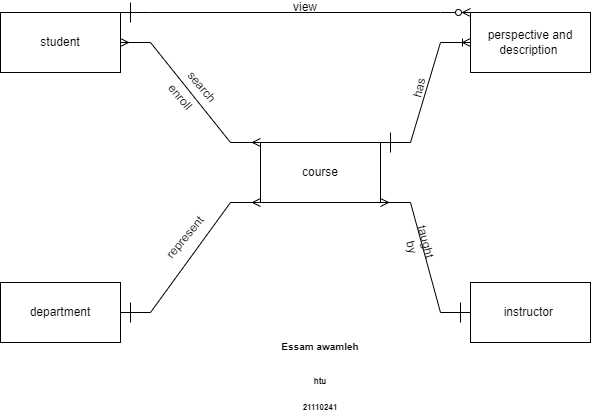

The diagram above was exported from draw.io. Its source (the exported page's mxGraphModel, read from the mxfile embedded in the PNG):
<mxGraphModel dx="1062" dy="653" grid="1" gridSize="10" guides="1" tooltips="1" connect="1" arrows="1" fold="1" page="1" pageScale="1" pageWidth="850" pageHeight="1100" math="0" shadow="0" extFonts="Permanent Marker^https://fonts.googleapis.com/css?family=Permanent+Marker">
  <root>
    <mxCell id="0" />
    <mxCell id="1" parent="0" />
    <mxCell id="mpO5lHyJ5iGqmS2ktag4-1" value="perspective and description&amp;nbsp;" style="rounded=0;whiteSpace=wrap;html=1;" vertex="1" parent="1">
      <mxGeometry x="630" y="100" width="120" height="60" as="geometry" />
    </mxCell>
    <mxCell id="mpO5lHyJ5iGqmS2ktag4-2" value="student" style="rounded=0;whiteSpace=wrap;html=1;" vertex="1" parent="1">
      <mxGeometry x="160" y="100" width="120" height="60" as="geometry" />
    </mxCell>
    <mxCell id="mpO5lHyJ5iGqmS2ktag4-3" value="department" style="rounded=0;whiteSpace=wrap;html=1;" vertex="1" parent="1">
      <mxGeometry x="160" y="370" width="120" height="60" as="geometry" />
    </mxCell>
    <mxCell id="mpO5lHyJ5iGqmS2ktag4-4" value="instructor&amp;nbsp;" style="rounded=0;whiteSpace=wrap;html=1;" vertex="1" parent="1">
      <mxGeometry x="630" y="370" width="120" height="60" as="geometry" />
    </mxCell>
    <mxCell id="mpO5lHyJ5iGqmS2ktag4-5" value="course" style="rounded=0;whiteSpace=wrap;html=1;" vertex="1" parent="1">
      <mxGeometry x="420" y="230" width="120" height="60" as="geometry" />
    </mxCell>
    <mxCell id="mpO5lHyJ5iGqmS2ktag4-6" value="" style="edgeStyle=entityRelationEdgeStyle;fontSize=12;html=1;endArrow=ERmany;startArrow=ERmany;rounded=0;exitX=1;exitY=0.5;exitDx=0;exitDy=0;entryX=0;entryY=0;entryDx=0;entryDy=0;" edge="1" parent="1" source="mpO5lHyJ5iGqmS2ktag4-2" target="mpO5lHyJ5iGqmS2ktag4-5">
      <mxGeometry width="100" height="100" relative="1" as="geometry">
        <mxPoint x="450" y="400" as="sourcePoint" />
        <mxPoint x="550" y="300" as="targetPoint" />
      </mxGeometry>
    </mxCell>
    <mxCell id="mpO5lHyJ5iGqmS2ktag4-7" value="search" style="text;html=1;strokeColor=none;fillColor=none;align=center;verticalAlign=middle;whiteSpace=wrap;rounded=0;rotation=50;" vertex="1" parent="1">
      <mxGeometry x="339.27" y="170" width="45" height="10" as="geometry" />
    </mxCell>
    <mxCell id="mpO5lHyJ5iGqmS2ktag4-8" value="enroll" style="text;html=1;strokeColor=none;fillColor=none;align=center;verticalAlign=middle;whiteSpace=wrap;rounded=0;rotation=50;" vertex="1" parent="1">
      <mxGeometry x="320" y="180" width="40" height="10" as="geometry" />
    </mxCell>
    <mxCell id="mpO5lHyJ5iGqmS2ktag4-9" value="" style="edgeStyle=entityRelationEdgeStyle;fontSize=12;html=1;endArrow=ERmany;rounded=0;entryX=0;entryY=1;entryDx=0;entryDy=0;entryPerimeter=0;exitX=1;exitY=0.5;exitDx=0;exitDy=0;" edge="1" parent="1" source="mpO5lHyJ5iGqmS2ktag4-3" target="mpO5lHyJ5iGqmS2ktag4-5">
      <mxGeometry width="100" height="100" relative="1" as="geometry">
        <mxPoint x="280" y="379" as="sourcePoint" />
        <mxPoint x="550" y="300" as="targetPoint" />
      </mxGeometry>
    </mxCell>
    <mxCell id="mpO5lHyJ5iGqmS2ktag4-10" value="represent" style="text;html=1;strokeColor=none;fillColor=none;align=center;verticalAlign=middle;whiteSpace=wrap;rounded=0;rotation=-50;" vertex="1" parent="1">
      <mxGeometry x="320" y="320" width="50" height="10" as="geometry" />
    </mxCell>
    <mxCell id="mpO5lHyJ5iGqmS2ktag4-11" value="" style="endArrow=none;html=1;rounded=0;" edge="1" parent="1">
      <mxGeometry width="50" height="50" relative="1" as="geometry">
        <mxPoint x="290" y="410" as="sourcePoint" />
        <mxPoint x="290" y="390" as="targetPoint" />
        <Array as="points" />
      </mxGeometry>
    </mxCell>
    <mxCell id="mpO5lHyJ5iGqmS2ktag4-13" value="" style="edgeStyle=entityRelationEdgeStyle;fontSize=12;html=1;endArrow=ERmany;rounded=0;entryX=1;entryY=1;entryDx=0;entryDy=0;exitX=0;exitY=0.5;exitDx=0;exitDy=0;" edge="1" parent="1" source="mpO5lHyJ5iGqmS2ktag4-4" target="mpO5lHyJ5iGqmS2ktag4-5">
      <mxGeometry width="100" height="100" relative="1" as="geometry">
        <mxPoint x="500" y="374.5" as="sourcePoint" />
        <mxPoint x="640" y="275.5" as="targetPoint" />
      </mxGeometry>
    </mxCell>
    <mxCell id="mpO5lHyJ5iGqmS2ktag4-14" value="&lt;div&gt;taught&amp;nbsp;&lt;/div&gt;&lt;div&gt;by&lt;/div&gt;" style="text;html=1;strokeColor=none;fillColor=none;align=center;verticalAlign=middle;whiteSpace=wrap;rounded=0;rotation=75;" vertex="1" parent="1">
      <mxGeometry x="555.34" y="320" width="47.54" height="26.36" as="geometry" />
    </mxCell>
    <mxCell id="mpO5lHyJ5iGqmS2ktag4-15" value="" style="endArrow=none;html=1;rounded=0;" edge="1" parent="1">
      <mxGeometry width="50" height="50" relative="1" as="geometry">
        <mxPoint x="620" y="410" as="sourcePoint" />
        <mxPoint x="620" y="390" as="targetPoint" />
        <Array as="points" />
      </mxGeometry>
    </mxCell>
    <mxCell id="mpO5lHyJ5iGqmS2ktag4-16" value="" style="edgeStyle=entityRelationEdgeStyle;fontSize=12;html=1;endArrow=ERoneToMany;rounded=0;entryX=0;entryY=0.5;entryDx=0;entryDy=0;exitX=1;exitY=0;exitDx=0;exitDy=0;" edge="1" parent="1" source="mpO5lHyJ5iGqmS2ktag4-5" target="mpO5lHyJ5iGqmS2ktag4-1">
      <mxGeometry width="100" height="100" relative="1" as="geometry">
        <mxPoint x="510" y="370" as="sourcePoint" />
        <mxPoint x="610" y="270" as="targetPoint" />
      </mxGeometry>
    </mxCell>
    <mxCell id="mpO5lHyJ5iGqmS2ktag4-18" value="" style="endArrow=none;html=1;rounded=0;" edge="1" parent="1">
      <mxGeometry width="50" height="50" relative="1" as="geometry">
        <mxPoint x="550" y="240" as="sourcePoint" />
        <mxPoint x="550" y="220" as="targetPoint" />
        <Array as="points" />
      </mxGeometry>
    </mxCell>
    <mxCell id="mpO5lHyJ5iGqmS2ktag4-19" value="has" style="text;html=1;strokeColor=none;fillColor=none;align=center;verticalAlign=middle;whiteSpace=wrap;rounded=0;rotation=-75;" vertex="1" parent="1">
      <mxGeometry x="570" y="175" width="18.23" as="geometry" />
    </mxCell>
    <mxCell id="mpO5lHyJ5iGqmS2ktag4-24" value="" style="edgeStyle=entityRelationEdgeStyle;fontSize=12;html=1;endArrow=ERzeroToMany;endFill=1;rounded=0;entryX=0;entryY=0;entryDx=0;entryDy=0;exitX=1;exitY=0;exitDx=0;exitDy=0;" edge="1" parent="1" source="mpO5lHyJ5iGqmS2ktag4-2" target="mpO5lHyJ5iGqmS2ktag4-1">
      <mxGeometry width="100" height="100" relative="1" as="geometry">
        <mxPoint x="280" y="180" as="sourcePoint" />
        <mxPoint x="380" y="80" as="targetPoint" />
      </mxGeometry>
    </mxCell>
    <mxCell id="mpO5lHyJ5iGqmS2ktag4-25" value="" style="endArrow=none;html=1;rounded=0;" edge="1" parent="1">
      <mxGeometry width="50" height="50" relative="1" as="geometry">
        <mxPoint x="290" y="110" as="sourcePoint" />
        <mxPoint x="290" y="90" as="targetPoint" />
        <Array as="points" />
      </mxGeometry>
    </mxCell>
    <mxCell id="mpO5lHyJ5iGqmS2ktag4-26" value="view" style="text;html=1;strokeColor=none;fillColor=none;align=center;verticalAlign=middle;whiteSpace=wrap;rounded=0;" vertex="1" parent="1">
      <mxGeometry x="450" y="90" width="30" height="10" as="geometry" />
    </mxCell>
    <mxCell id="mpO5lHyJ5iGqmS2ktag4-28" value="&lt;h1&gt;&lt;font style=&quot;font-size: 10px;&quot;&gt;Essam awamleh&lt;/font&gt;&lt;/h1&gt;&lt;p&gt;&lt;font style=&quot;font-size: 8px;&quot;&gt;&lt;b&gt;htu&lt;/b&gt;&lt;/font&gt;&lt;/p&gt;&lt;p&gt;&lt;font style=&quot;font-size: 8px;&quot;&gt;&lt;b&gt;21110241&lt;/b&gt;&lt;/font&gt;&lt;/p&gt;" style="text;html=1;strokeColor=none;fillColor=none;spacing=5;spacingTop=-20;whiteSpace=wrap;overflow=hidden;rounded=0;align=center;" vertex="1" parent="1">
      <mxGeometry x="410" y="410" width="140" height="97.5" as="geometry" />
    </mxCell>
  </root>
</mxGraphModel>